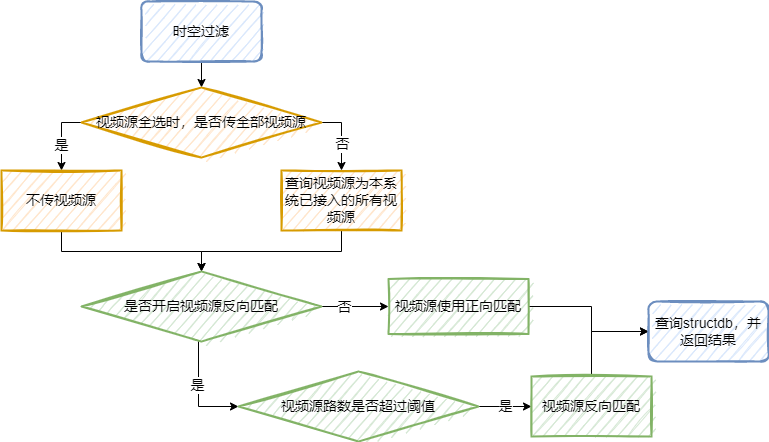

The diagram above was exported from draw.io. Its source (the exported page's mxGraphModel, read from the mxfile embedded in the PNG):
<mxGraphModel dx="1375" dy="794" grid="1" gridSize="10" guides="1" tooltips="1" connect="1" arrows="1" fold="1" page="1" pageScale="1" pageWidth="827" pageHeight="1169" math="0" shadow="0">
  <root>
    <mxCell id="0" />
    <mxCell id="1" parent="0" />
    <mxCell id="HaCorDwrhuv6rZ9TN4Zo-24" style="edgeStyle=orthogonalEdgeStyle;rounded=0;orthogonalLoop=1;jettySize=auto;html=1;exitX=0.5;exitY=1;exitDx=0;exitDy=0;entryX=0.5;entryY=0;entryDx=0;entryDy=0;fontSize=14;" edge="1" parent="1" source="HaCorDwrhuv6rZ9TN4Zo-1" target="HaCorDwrhuv6rZ9TN4Zo-4">
      <mxGeometry relative="1" as="geometry" />
    </mxCell>
    <mxCell id="HaCorDwrhuv6rZ9TN4Zo-1" value="时空过滤" style="rounded=1;whiteSpace=wrap;html=1;fillColor=#dae8fc;strokeColor=#6c8ebf;sketch=1;glass=0;fontSize=14;strokeWidth=2;perimeterSpacing=0;" vertex="1" parent="1">
      <mxGeometry x="190" y="110" width="120" height="60" as="geometry" />
    </mxCell>
    <mxCell id="HaCorDwrhuv6rZ9TN4Zo-7" value="是" style="edgeStyle=orthogonalEdgeStyle;rounded=0;orthogonalLoop=1;jettySize=auto;html=1;fontSize=14;exitX=0;exitY=0.5;exitDx=0;exitDy=0;" edge="1" parent="1" source="HaCorDwrhuv6rZ9TN4Zo-4" target="HaCorDwrhuv6rZ9TN4Zo-6">
      <mxGeometry x="0.2564" relative="1" as="geometry">
        <Array as="points">
          <mxPoint x="110" y="231" />
        </Array>
        <mxPoint as="offset" />
      </mxGeometry>
    </mxCell>
    <mxCell id="HaCorDwrhuv6rZ9TN4Zo-11" value="" style="edgeStyle=orthogonalEdgeStyle;rounded=0;orthogonalLoop=1;jettySize=auto;html=1;fontSize=14;exitX=1;exitY=0.5;exitDx=0;exitDy=0;entryX=0.5;entryY=0;entryDx=0;entryDy=0;" edge="1" parent="1" source="HaCorDwrhuv6rZ9TN4Zo-4" target="HaCorDwrhuv6rZ9TN4Zo-10">
      <mxGeometry relative="1" as="geometry">
        <Array as="points">
          <mxPoint x="390" y="231" />
        </Array>
      </mxGeometry>
    </mxCell>
    <mxCell id="HaCorDwrhuv6rZ9TN4Zo-12" value="否" style="edgeLabel;html=1;align=center;verticalAlign=middle;resizable=0;points=[];fontSize=14;" vertex="1" connectable="0" parent="HaCorDwrhuv6rZ9TN4Zo-11">
      <mxGeometry x="-0.1529" y="2" relative="1" as="geometry">
        <mxPoint x="-2" y="12" as="offset" />
      </mxGeometry>
    </mxCell>
    <mxCell id="HaCorDwrhuv6rZ9TN4Zo-4" value="视频源全选时，是否传全部视频源" style="rhombus;whiteSpace=wrap;html=1;glass=0;sketch=1;fontSize=14;strokeWidth=2;fillColor=#ffe6cc;strokeColor=#d79b00;" vertex="1" parent="1">
      <mxGeometry x="130" y="196" width="240" height="70" as="geometry" />
    </mxCell>
    <mxCell id="HaCorDwrhuv6rZ9TN4Zo-25" style="edgeStyle=orthogonalEdgeStyle;rounded=0;orthogonalLoop=1;jettySize=auto;html=1;exitX=0.5;exitY=1;exitDx=0;exitDy=0;entryX=0.5;entryY=0;entryDx=0;entryDy=0;fontSize=14;" edge="1" parent="1" source="HaCorDwrhuv6rZ9TN4Zo-6" target="HaCorDwrhuv6rZ9TN4Zo-14">
      <mxGeometry relative="1" as="geometry">
        <Array as="points">
          <mxPoint x="110" y="360" />
          <mxPoint x="250" y="360" />
          <mxPoint x="250" y="380" />
        </Array>
      </mxGeometry>
    </mxCell>
    <mxCell id="HaCorDwrhuv6rZ9TN4Zo-6" value="不传视频源" style="whiteSpace=wrap;html=1;fontSize=14;fillColor=#ffe6cc;strokeColor=#d79b00;glass=0;sketch=1;strokeWidth=2;" vertex="1" parent="1">
      <mxGeometry x="50" y="279" width="120" height="60" as="geometry" />
    </mxCell>
    <mxCell id="HaCorDwrhuv6rZ9TN4Zo-26" style="edgeStyle=orthogonalEdgeStyle;rounded=0;orthogonalLoop=1;jettySize=auto;html=1;exitX=0.5;exitY=1;exitDx=0;exitDy=0;fontSize=14;entryX=0.5;entryY=0;entryDx=0;entryDy=0;" edge="1" parent="1" source="HaCorDwrhuv6rZ9TN4Zo-10" target="HaCorDwrhuv6rZ9TN4Zo-14">
      <mxGeometry relative="1" as="geometry">
        <mxPoint x="270" y="410" as="targetPoint" />
        <Array as="points">
          <mxPoint x="390" y="360" />
          <mxPoint x="250" y="360" />
          <mxPoint x="250" y="380" />
        </Array>
      </mxGeometry>
    </mxCell>
    <mxCell id="HaCorDwrhuv6rZ9TN4Zo-10" value="查询视频源为本系统已接入的所有视频源" style="whiteSpace=wrap;html=1;fontSize=14;fillColor=#ffe6cc;strokeColor=#d79b00;glass=0;sketch=1;strokeWidth=2;" vertex="1" parent="1">
      <mxGeometry x="330" y="279" width="120" height="60" as="geometry" />
    </mxCell>
    <mxCell id="HaCorDwrhuv6rZ9TN4Zo-16" value="" style="edgeStyle=orthogonalEdgeStyle;rounded=0;orthogonalLoop=1;jettySize=auto;html=1;fontSize=14;exitX=0.5;exitY=1;exitDx=0;exitDy=0;entryX=0;entryY=0.5;entryDx=0;entryDy=0;" edge="1" parent="1" source="HaCorDwrhuv6rZ9TN4Zo-14" target="HaCorDwrhuv6rZ9TN4Zo-18">
      <mxGeometry relative="1" as="geometry">
        <mxPoint x="97" y="510" as="targetPoint" />
        <Array as="points">
          <mxPoint x="247" y="515" />
        </Array>
      </mxGeometry>
    </mxCell>
    <mxCell id="HaCorDwrhuv6rZ9TN4Zo-17" value="是" style="edgeLabel;html=1;align=center;verticalAlign=middle;resizable=0;points=[];fontSize=14;" vertex="1" connectable="0" parent="HaCorDwrhuv6rZ9TN4Zo-16">
      <mxGeometry x="-0.1429" y="-2" relative="1" as="geometry">
        <mxPoint as="offset" />
      </mxGeometry>
    </mxCell>
    <mxCell id="HaCorDwrhuv6rZ9TN4Zo-22" value="" style="edgeStyle=orthogonalEdgeStyle;rounded=0;orthogonalLoop=1;jettySize=auto;html=1;fontSize=14;" edge="1" parent="1" source="HaCorDwrhuv6rZ9TN4Zo-14" target="HaCorDwrhuv6rZ9TN4Zo-21">
      <mxGeometry relative="1" as="geometry" />
    </mxCell>
    <mxCell id="HaCorDwrhuv6rZ9TN4Zo-23" value="否" style="edgeLabel;html=1;align=center;verticalAlign=middle;resizable=0;points=[];fontSize=14;" vertex="1" connectable="0" parent="HaCorDwrhuv6rZ9TN4Zo-22">
      <mxGeometry x="-0.3506" relative="1" as="geometry">
        <mxPoint as="offset" />
      </mxGeometry>
    </mxCell>
    <mxCell id="HaCorDwrhuv6rZ9TN4Zo-14" value="是否开启视频源反向匹配" style="rhombus;whiteSpace=wrap;html=1;glass=0;sketch=1;fontSize=14;strokeWidth=2;fillColor=#d5e8d4;strokeColor=#82b366;" vertex="1" parent="1">
      <mxGeometry x="130" y="380" width="240" height="70" as="geometry" />
    </mxCell>
    <mxCell id="HaCorDwrhuv6rZ9TN4Zo-20" value="是" style="edgeStyle=orthogonalEdgeStyle;rounded=0;orthogonalLoop=1;jettySize=auto;html=1;fontSize=14;" edge="1" parent="1" source="HaCorDwrhuv6rZ9TN4Zo-18" target="HaCorDwrhuv6rZ9TN4Zo-19">
      <mxGeometry relative="1" as="geometry" />
    </mxCell>
    <mxCell id="HaCorDwrhuv6rZ9TN4Zo-18" value="视频源路数是否超过阈值" style="rhombus;whiteSpace=wrap;html=1;glass=0;sketch=1;fontSize=14;strokeWidth=2;fillColor=#d5e8d4;strokeColor=#82b366;" vertex="1" parent="1">
      <mxGeometry x="287" y="480" width="240" height="70" as="geometry" />
    </mxCell>
    <mxCell id="HaCorDwrhuv6rZ9TN4Zo-29" style="edgeStyle=orthogonalEdgeStyle;rounded=0;orthogonalLoop=1;jettySize=auto;html=1;exitX=0.5;exitY=0;exitDx=0;exitDy=0;entryX=0;entryY=0.5;entryDx=0;entryDy=0;fontSize=14;" edge="1" parent="1" source="HaCorDwrhuv6rZ9TN4Zo-19" target="HaCorDwrhuv6rZ9TN4Zo-27">
      <mxGeometry relative="1" as="geometry" />
    </mxCell>
    <mxCell id="HaCorDwrhuv6rZ9TN4Zo-19" value="视频源反向匹配" style="whiteSpace=wrap;html=1;fontSize=14;fillColor=#d5e8d4;strokeColor=#82b366;glass=0;sketch=1;strokeWidth=2;" vertex="1" parent="1">
      <mxGeometry x="580" y="485" width="120" height="60" as="geometry" />
    </mxCell>
    <mxCell id="HaCorDwrhuv6rZ9TN4Zo-28" style="edgeStyle=orthogonalEdgeStyle;rounded=0;orthogonalLoop=1;jettySize=auto;html=1;entryX=0;entryY=0.5;entryDx=0;entryDy=0;fontSize=14;" edge="1" parent="1" source="HaCorDwrhuv6rZ9TN4Zo-21" target="HaCorDwrhuv6rZ9TN4Zo-27">
      <mxGeometry relative="1" as="geometry">
        <Array as="points">
          <mxPoint x="640" y="415" />
          <mxPoint x="640" y="440" />
        </Array>
      </mxGeometry>
    </mxCell>
    <mxCell id="HaCorDwrhuv6rZ9TN4Zo-21" value="视频源使用正向匹配" style="whiteSpace=wrap;html=1;fontSize=14;fillColor=#d5e8d4;strokeColor=#82b366;glass=0;sketch=1;strokeWidth=2;" vertex="1" parent="1">
      <mxGeometry x="437" y="387.5" width="140" height="55" as="geometry" />
    </mxCell>
    <mxCell id="HaCorDwrhuv6rZ9TN4Zo-27" value="查询structdb，并返回结果" style="rounded=1;whiteSpace=wrap;html=1;fillColor=#dae8fc;strokeColor=#6c8ebf;sketch=1;glass=0;fontSize=14;strokeWidth=2;perimeterSpacing=0;" vertex="1" parent="1">
      <mxGeometry x="697" y="410" width="120" height="60" as="geometry" />
    </mxCell>
  </root>
</mxGraphModel>